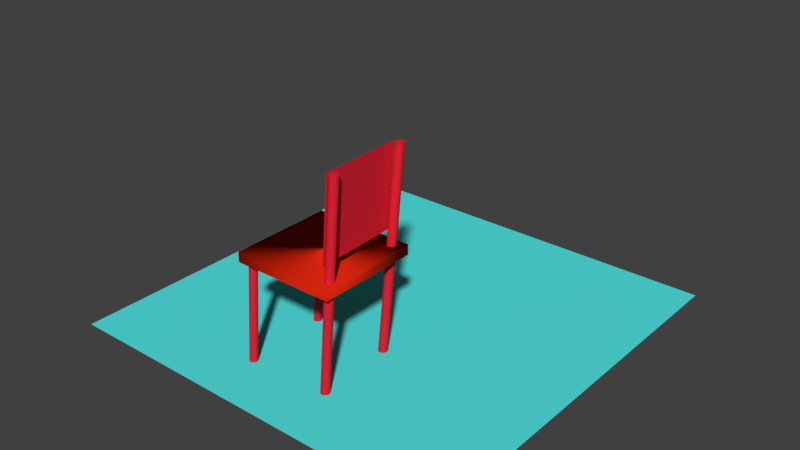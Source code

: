 # Source: chair.blend  (saved by Blender 2.79.0; exported with 4.5.12 LTS)
import bpy
from mathutils import Matrix  # noqa: F401  (used for matrix-valued properties, if any)

bpy.ops.wm.read_factory_settings(use_empty=True)
scene = bpy.context.scene
scene.name = 'Scene'

# ---- collections
col_collection_1 = bpy.data.collections.new('Collection 1'); scene.collection.children.link(col_collection_1)

# ---- materials (node trees are filled in below, after node groups)
mat_material_003 = bpy.data.materials.new('Material.003')
mat_material_003.alpha_threshold = 0.0
mat_material_003.use_transparent_shadow = False
mat_material_003.diffuse_color = (0.8, 0.01773, 0.03661, 1.0)
mat_material_003.roughness = 0.5
mat_material_002 = bpy.data.materials.new('Material.002')
mat_material_002.alpha_threshold = 0.0
mat_material_002.use_transparent_shadow = False
mat_material_002.diffuse_color = (0.8, 0.02184, 0.005634, 1.0)
mat_material_002.roughness = 0.5
mat_material_001 = bpy.data.materials.new('Material.001')
mat_material_001.alpha_threshold = 0.0
mat_material_001.use_transparent_shadow = False
mat_material_001.diffuse_color = (0.08686, 0.8, 0.7771, 1.0)
mat_material_001.roughness = 0.5
mat_material_001.specular_intensity = 0.6975

# ---- material node trees

# ---- world
world_world = bpy.data.worlds.new('World'); scene.world = world_world
world_world.color = (0.05088, 0.05088, 0.05088)
world_world.use_sun_shadow = False
world_world.sun_shadow_jitter_overblur = 0.0
world_world.cycles.sampling_method = 'MANUAL'

# ---- meshes
me_cylinder_006 = bpy.data.meshes.new('Cylinder.006')
me_cylinder_006.from_pydata([(0.0, 1.0, -1.0), (0.0, 1.0, 1.0), (0.1951, 0.9808, -1.0), (0.1951, 0.9808, 1.0), (0.3827, 0.9239, -1.0), (0.3827, 0.9239, 1.0), (0.5556, 0.8315, -1.0), (0.5556, 0.8315, 1.0), (0.7071, 0.7071, -1.0), (0.7071, 0.7071, 1.0), (0.8315, 0.5556, -1.0), (0.8315, 0.5556, 1.0), (0.9239, 0.3827, -1.0), (0.9239, 0.3827, 1.0), (0.9808, 0.1951, -1.0), (0.9808, 0.1951, 1.0), (1.0, 7.55e-08, -1.0), (1.0, 7.55e-08, 1.0), (0.9808, -0.1951, -1.0), (0.9808, -0.1951, 1.0), (0.9239, -0.3827, -1.0), (0.9239, -0.3827, 1.0), (0.8315, -0.5556, -1.0), (0.8315, -0.5556, 1.0), (0.7071, -0.7071, -1.0), (0.7071, -0.7071, 1.0), (0.5556, -0.8315, -1.0), (0.5556, -0.8315, 1.0), (0.3827, -0.9239, -1.0), (0.3827, -0.9239, 1.0), (0.1951, -0.9808, -1.0), (0.1951, -0.9808, 1.0), (-3.258e-07, -1.0, -1.0), (-3.258e-07, -1.0, 1.0), (-0.1951, -0.9808, -1.0), (-0.1951, -0.9808, 1.0), (-0.3827, -0.9239, -1.0), (-0.3827, -0.9239, 1.0), (-0.5556, -0.8315, -1.0), (-0.5556, -0.8315, 1.0), (-0.7071, -0.7071, -1.0), (-0.7071, -0.7071, 1.0), (-0.8315, -0.5556, -1.0), (-0.8315, -0.5556, 1.0), (-0.9239, -0.3827, -1.0), (-0.9239, -0.3827, 1.0), (-0.9808, -0.1951, -1.0), (-0.9808, -0.1951, 1.0), (-1.0, 9.656e-07, -1.0), (-1.0, 9.656e-07, 1.0), (-0.9808, 0.1951, -1.0), (-0.9808, 0.1951, 1.0), (-0.9239, 0.3827, -1.0), (-0.9239, 0.3827, 1.0), (-0.8315, 0.5556, -1.0), (-0.8315, 0.5556, 1.0), (-0.7071, 0.7071, -1.0), (-0.7071, 0.7071, 1.0), (-0.5556, 0.8315, -1.0), (-0.5556, 0.8315, 1.0), (-0.3827, 0.9239, -1.0), (-0.3827, 0.9239, 1.0), (-0.1951, 0.9808, -1.0), (-0.1951, 0.9808, 1.0), (14.32, 24.48, 2.772), (13.48, 24.87, 1.303), (19.49, 4.437, 2.731), (18.65, 4.829, 1.262), (-5.372, 21.22, -0.954), (-4.949, 21.91, 1.045), (-5.177, 21.21, -0.9541), (-4.754, 21.89, 1.045), (-4.989, 21.15, -0.9542), (-4.565, 21.83, 1.045), (-4.815, 21.06, -0.9543), (-4.392, 21.74, 1.045), (-4.663, 20.94, -0.9542), (-4.239, 21.62, 1.045), (-4.537, 20.79, -0.9541), (-4.113, 21.47, 1.045), (-4.443, 20.61, -0.9538), (-4.02, 21.3, 1.045), (-4.384, 20.43, -0.9536), (-3.961, 21.11, 1.046), (-4.364, 20.23, -0.9533), (-3.94, 20.91, 1.046), (-4.381, 20.04, -0.9529), (-3.957, 20.72, 1.046), (-4.436, 19.85, -0.9525), (-4.013, 20.53, 1.047), (-4.527, 19.67, -0.9521), (-4.104, 20.36, 1.047), (-4.65, 19.52, -0.9518), (-4.227, 20.2, 1.047), (-4.801, 19.4, -0.9514), (-4.377, 20.08, 1.048), (-4.973, 19.3, -0.9511), (-4.549, 19.99, 1.048), (-5.16, 19.24, -0.9508), (-4.736, 19.93, 1.048), (-5.355, 19.22, -0.9505), (-4.931, 19.91, 1.049), (-5.55, 19.24, -0.9504), (-5.126, 19.92, 1.049), (-5.738, 19.3, -0.9503), (-5.314, 19.98, 1.049), (-5.911, 19.39, -0.9503), (-5.488, 20.07, 1.049), (-6.064, 19.51, -0.9503), (-5.641, 20.19, 1.049), (-6.19, 19.66, -0.9505), (-5.766, 20.34, 1.049), (-6.284, 19.83, -0.9507), (-5.86, 20.52, 1.049), (-6.342, 20.02, -0.9509), (-5.919, 20.7, 1.048), (-6.363, 20.22, -0.9513), (-5.94, 20.9, 1.048), (-6.346, 20.41, -0.9516), (-5.922, 21.09, 1.048), (-6.291, 20.6, -0.952), (-5.867, 21.28, 1.047), (-6.2, 20.77, -0.9524), (-5.776, 21.45, 1.047), (-6.077, 20.92, -0.9528), (-5.653, 21.61, 1.046), (-5.926, 21.05, -0.9531), (-5.503, 21.73, 1.046), (-5.754, 21.14, -0.9535), (-5.331, 21.83, 1.046), (-5.567, 21.2, -0.9538), (-5.144, 21.88, 1.045), (14.63, 25.25, -1.245), (16.02, 25.7, 2.783), (14.85, 25.24, -1.245), (16.24, 25.7, 2.783), (15.06, 25.2, -1.246), (16.45, 25.65, 2.782), (15.26, 25.11, -1.246), (16.65, 25.56, 2.782), (15.44, 24.99, -1.246), (16.83, 25.44, 2.782), (15.59, 24.83, -1.246), (16.98, 25.28, 2.782), (15.71, 24.65, -1.246), (17.09, 25.1, 2.782), (15.79, 24.45, -1.246), (17.17, 24.9, 2.782), (15.82, 24.24, -1.246), (17.21, 24.69, 2.782), (15.82, 24.03, -1.246), (17.2, 24.48, 2.782), (15.77, 23.82, -1.246), (17.15, 24.27, 2.782), (15.68, 23.63, -1.246), (17.06, 24.08, 2.782), (15.55, 23.46, -1.246), (16.94, 23.91, 2.783), (15.4, 23.31, -1.245), (16.78, 23.76, 2.783), (15.21, 23.2, -1.245), (16.6, 23.65, 2.783), (15.01, 23.12, -1.244), (16.39, 23.57, 2.784), (14.79, 23.09, -1.244), (16.18, 23.54, 2.784), (14.57, 23.09, -1.244), (15.96, 23.54, 2.784), (14.36, 23.14, -1.243), (15.75, 23.59, 2.785), (14.16, 23.23, -1.243), (15.55, 23.68, 2.785), (13.98, 23.35, -1.243), (15.37, 23.8, 2.785), (13.83, 23.5, -1.243), (15.22, 23.96, 2.785), (13.72, 23.68, -1.243), (15.1, 24.14, 2.785), (13.64, 23.88, -1.243), (15.02, 24.34, 2.785), (13.6, 24.09, -1.243), (14.99, 24.54, 2.785), (13.61, 24.31, -1.243), (14.99, 24.76, 2.785), (13.66, 24.51, -1.243), (15.04, 24.96, 2.785), (13.74, 24.71, -1.243), (15.13, 25.16, 2.785), (13.87, 24.88, -1.244), (15.26, 25.33, 2.785), (14.03, 25.03, -1.244), (15.41, 25.48, 2.784), (14.21, 25.14, -1.244), (15.6, 25.59, 2.784), (14.42, 25.21, -1.245), (15.8, 25.67, 2.783), (19.79, 6.382, -1.288), (20.71, 6.343, 2.741), (20.01, 6.407, -1.288), (20.93, 6.368, 2.741), (20.23, 6.391, -1.288), (21.14, 6.352, 2.741), (20.44, 6.333, -1.289), (21.35, 6.294, 2.74), (20.63, 6.237, -1.289), (21.55, 6.198, 2.74), (20.8, 6.105, -1.289), (21.72, 6.067, 2.74), (20.95, 5.944, -1.289), (21.87, 5.905, 2.74), (21.06, 5.759, -1.289), (21.97, 5.72, 2.74), (21.13, 5.557, -1.289), (22.04, 5.518, 2.74), (21.15, 5.346, -1.289), (22.07, 5.307, 2.74), (21.14, 5.134, -1.289), (22.05, 5.095, 2.74), (21.08, 4.929, -1.289), (22.0, 4.89, 2.74), (20.98, 4.74, -1.289), (21.9, 4.701, 2.74), (20.85, 4.573, -1.289), (21.77, 4.534, 2.74), (20.68, 4.434, -1.289), (21.6, 4.395, 2.74), (20.49, 4.33, -1.289), (21.41, 4.291, 2.74), (20.29, 4.264, -1.288), (21.2, 4.226, 2.74), (20.07, 4.239, -1.288), (20.99, 4.2, 2.741), (19.85, 4.256, -1.288), (20.77, 4.217, 2.741), (19.64, 4.313, -1.288), (20.56, 4.274, 2.741), (19.45, 4.409, -1.288), (20.36, 4.371, 2.741), (19.27, 4.541, -1.287), (20.19, 4.502, 2.742), (19.13, 4.702, -1.287), (20.05, 4.663, 2.742), (19.02, 4.888, -1.287), (19.94, 4.849, 2.742), (18.95, 5.09, -1.287), (19.87, 5.051, 2.742), (18.93, 5.301, -1.287), (19.84, 5.262, 2.742), (18.94, 5.512, -1.287), (19.86, 5.474, 2.742), (19.0, 5.717, -1.287), (19.92, 5.678, 2.742), (19.1, 5.907, -1.287), (20.01, 5.868, 2.742), (19.23, 6.074, -1.287), (20.15, 6.035, 2.742), (19.4, 6.212, -1.287), (20.31, 6.173, 2.742), (19.58, 6.316, -1.288), (20.5, 6.277, 2.741), (-2.29, -2.101, 0.8164), (23.06, 3.003, 0.8928), (-7.648, 22.22, 0.8742), (17.7, 27.33, 0.9505), (-7.741, 22.12, 1.053), (-2.383, -2.203, 0.9952), (22.97, 2.901, 1.072), (17.61, 27.22, 1.129)], [], [(0, 1, 3, 2), (2, 3, 5, 4), (4, 5, 7, 6), (6, 7, 9, 8), (8, 9, 11, 10), (10, 11, 13, 12), (12, 13, 15, 14), (14, 15, 17, 16), (16, 17, 19, 18), (18, 19, 21, 20), (20, 21, 23, 22), (22, 23, 25, 24), (24, 25, 27, 26), (26, 27, 29, 28), (28, 29, 31, 30), (30, 31, 33, 32), (32, 33, 35, 34), (34, 35, 37, 36), (36, 37, 39, 38), (38, 39, 41, 40), (40, 41, 43, 42), (42, 43, 45, 44), (44, 45, 47, 46), (46, 47, 49, 48), (48, 49, 51, 50), (50, 51, 53, 52), (52, 53, 55, 54), (54, 55, 57, 56), (56, 57, 59, 58), (58, 59, 61, 60), (3, 1, 63, 61, 59, 57, 55, 53, 51, 49, 47, 45, 43, 41, 39, 37, 35, 33, 31, 29, 27, 25, 23, 21, 19, 17, 15, 13, 11, 9, 7, 5), (60, 61, 63, 62), (62, 63, 1, 0), (0, 2, 4, 6, 8, 10, 12, 14, 16, 18, 20, 22, 24, 26, 28, 30, 32, 34, 36, 38, 40, 42, 44, 46, 48, 50, 52, 54, 56, 58, 60, 62), (64, 65, 67, 66), (68, 69, 71, 70), (70, 71, 73, 72), (72, 73, 75, 74), (74, 75, 77, 76), (76, 77, 79, 78), (78, 79, 81, 80), (80, 81, 83, 82), (82, 83, 85, 84), (84, 85, 87, 86), (86, 87, 89, 88), (88, 89, 91, 90), (90, 91, 93, 92), (92, 93, 95, 94), (94, 95, 97, 96), (96, 97, 99, 98), (98, 99, 101, 100), (100, 101, 103, 102), (102, 103, 105, 104), (104, 105, 107, 106), (106, 107, 109, 108), (108, 109, 111, 110), (110, 111, 113, 112), (112, 113, 115, 114), (114, 115, 117, 116), (116, 117, 119, 118), (118, 119, 121, 120), (120, 121, 123, 122), (122, 123, 125, 124), (124, 125, 127, 126), (126, 127, 129, 128), (71, 69, 131, 129, 127, 125, 123, 121, 119, 117, 115, 113, 111, 109, 107, 105, 103, 101, 99, 97, 95, 93, 91, 89, 87, 85, 83, 81, 79, 77, 75, 73), (128, 129, 131, 130), (130, 131, 69, 68), (68, 70, 72, 74, 76, 78, 80, 82, 84, 86, 88, 90, 92, 94, 96, 98, 100, 102, 104, 106, 108, 110, 112, 114, 116, 118, 120, 122, 124, 126, 128, 130), (132, 133, 135, 134), (134, 135, 137, 136), (136, 137, 139, 138), (138, 139, 141, 140), (140, 141, 143, 142), (142, 143, 145, 144), (144, 145, 147, 146), (146, 147, 149, 148), (148, 149, 151, 150), (150, 151, 153, 152), (152, 153, 155, 154), (154, 155, 157, 156), (156, 157, 159, 158), (158, 159, 161, 160), (160, 161, 163, 162), (162, 163, 165, 164), (164, 165, 167, 166), (166, 167, 169, 168), (168, 169, 171, 170), (170, 171, 173, 172), (172, 173, 175, 174), (174, 175, 177, 176), (176, 177, 179, 178), (178, 179, 181, 180), (180, 181, 183, 182), (182, 183, 185, 184), (184, 185, 187, 186), (186, 187, 189, 188), (188, 189, 191, 190), (190, 191, 193, 192), (135, 133, 195, 193, 191, 189, 187, 185, 183, 181, 179, 177, 175, 173, 171, 169, 167, 165, 163, 161, 159, 157, 155, 153, 151, 149, 147, 145, 143, 141, 139, 137), (192, 193, 195, 194), (194, 195, 133, 132), (132, 134, 136, 138, 140, 142, 144, 146, 148, 150, 152, 154, 156, 158, 160, 162, 164, 166, 168, 170, 172, 174, 176, 178, 180, 182, 184, 186, 188, 190, 192, 194), (196, 197, 199, 198), (198, 199, 201, 200), (200, 201, 203, 202), (202, 203, 205, 204), (204, 205, 207, 206), (206, 207, 209, 208), (208, 209, 211, 210), (210, 211, 213, 212), (212, 213, 215, 214), (214, 215, 217, 216), (216, 217, 219, 218), (218, 219, 221, 220), (220, 221, 223, 222), (222, 223, 225, 224), (224, 225, 227, 226), (226, 227, 229, 228), (228, 229, 231, 230), (230, 231, 233, 232), (232, 233, 235, 234), (234, 235, 237, 236), (236, 237, 239, 238), (238, 239, 241, 240), (240, 241, 243, 242), (242, 243, 245, 244), (244, 245, 247, 246), (246, 247, 249, 248), (248, 249, 251, 250), (250, 251, 253, 252), (252, 253, 255, 254), (254, 255, 257, 256), (199, 197, 259, 257, 255, 253, 251, 249, 247, 245, 243, 241, 239, 237, 235, 233, 231, 229, 227, 225, 223, 221, 219, 217, 215, 213, 211, 209, 207, 205, 203, 201), (256, 257, 259, 258), (258, 259, 197, 196), (196, 198, 200, 202, 204, 206, 208, 210, 212, 214, 216, 218, 220, 222, 224, 226, 228, 230, 232, 234, 236, 238, 240, 242, 244, 246, 248, 250, 252, 254, 256, 258), (260, 262, 263, 261), (265, 266, 267, 264), (261, 263, 267, 266), (262, 260, 265, 264), (263, 262, 264, 267), (260, 261, 266, 265)])
me_cylinder_006.polygons.foreach_set('use_smooth', [0, 0, 0, 0, 0, 0, 0, 0, 0, 0, 0, 0, 0, 0, 0, 0, 0, 0, 0, 0, 0, 0, 0, 0, 0, 0, 0, 0, 0, 0, 0, 0, 0, 0, 1, 0, 0, 0, 0, 0, 0, 0, 0, 0, 0, 0, 0, 0, 0, 0, 0, 0, 0, 0, 0, 0, 0, 0, 0, 0, 0, 0, 0, 0, 0, 0, 0, 0, 0, 0, 0, 0, 0, 0, 0, 0, 0, 0, 0, 0, 0, 0, 0, 0, 0, 0, 0, 0, 0, 0, 0, 0, 0, 0, 0, 0, 0, 0, 0, 0, 0, 0, 0, 0, 0, 0, 0, 0, 0, 0, 0, 0, 0, 0, 0, 0, 0, 0, 0, 0, 0, 0, 0, 0, 0, 0, 0, 0, 0, 0, 0, 0, 0, 0, 0, 0, 0, 1, 1, 1, 1, 1, 1])
me_cylinder_006.polygons.foreach_set('material_index', [0, 0, 0, 0, 0, 0, 0, 0, 0, 0, 0, 0, 0, 0, 0, 0, 0, 0, 0, 0, 0, 0, 0, 0, 0, 0, 0, 0, 0, 0, 0, 0, 0, 0, 0, 0, 0, 0, 0, 0, 0, 0, 0, 0, 0, 0, 0, 0, 0, 0, 0, 0, 0, 0, 0, 0, 0, 0, 0, 0, 0, 0, 0, 0, 0, 0, 0, 0, 0, 0, 0, 0, 0, 0, 0, 0, 0, 0, 0, 0, 0, 0, 0, 0, 0, 0, 0, 0, 0, 0, 0, 0, 0, 0, 0, 0, 0, 0, 0, 0, 0, 0, 0, 0, 0, 0, 0, 0, 0, 0, 0, 0, 0, 0, 0, 0, 0, 0, 0, 0, 0, 0, 0, 0, 0, 0, 0, 0, 0, 0, 0, 0, 0, 0, 0, 0, 0, 1, 1, 1, 1, 1, 1])
me_cylinder_006.materials.append(mat_material_003)
me_cylinder_006.materials.append(mat_material_002)
me_cylinder_006.use_remesh_preserve_volume = False
me_cylinder_006.use_remesh_preserve_attributes = False
me_cylinder_006.use_mirror_vertex_groups = False
me_cylinder_006.update()
me_plane = bpy.data.meshes.new('Plane')
me_plane.from_pydata([(-1.0, -1.0, 0.0), (1.0, -1.0, 0.0), (-1.0, 1.0, 0.0), (1.0, 1.0, 0.0)], [], [(0, 1, 3, 2)])
me_plane.polygons.foreach_set('use_smooth', [True] * 1)
me_plane.materials.append(mat_material_001)
me_plane.use_remesh_preserve_volume = False
me_plane.use_remesh_preserve_attributes = False
me_plane.use_mirror_vertex_groups = False
me_plane.update()

# ---- objects
ob_cylinder_006 = bpy.data.objects.new('Cylinder.006', me_cylinder_006)
ob_plane = bpy.data.objects.new('Plane', me_plane)

# ---- transforms, parenting, visibility, modifiers, constraints
ob_cylinder_006.location = (-1.645, -5.709, 2.557)
ob_cylinder_006.rotation_euler = (-0.04083, 0.03545, -0.2083)
ob_cylinder_006.scale = (0.1524, 0.1589, 2.231)
ob_cylinder_006.lineart.crease_threshold = 0.0
ob_plane.location = (0.0, 0.0, 0.5788)
ob_plane.scale = (7.953, 7.953, 7.953)
ob_plane.lineart.crease_threshold = 0.0

# ---- collection membership
col_collection_1.objects.link(ob_cylinder_006)
col_collection_1.objects.link(ob_plane)

# ---- scene / render settings (as saved in the file)
scene.frame_start = 1; scene.frame_end = 250; scene.frame_set(1)
scene.render.engine = 'BLENDER_EEVEE_NEXT'
scene.render.resolution_percentage = 50
scene.render.dither_intensity = 0.0
scene.cycles.use_denoising = False
scene.cycles.samples = 128
scene.cycles.sampling_pattern = 'TABULATED_SOBOL'
scene.cycles.use_adaptive_sampling = False
scene.cycles.use_light_tree = False
scene.cycles.blur_glossy = 0.0
scene.cycles.sample_clamp_indirect = 0.0
scene.view_settings.view_transform = 'Standard'
bpy.context.view_layer.update()

# ---- added for rendering (the .blend has no active camera and no usable light): camera, sun
cam_auto = bpy.data.cameras.new('AutoCamera')
cam_auto.lens = 50.0
cam_auto.sensor_width = 36.0
cam_auto.clip_end = 1000.0
ob_auto_camera = bpy.data.objects.new('AutoCamera', cam_auto)
scene.collection.objects.link(ob_auto_camera)
ob_auto_camera.location = (22.5697, -27.0836, 22.1568)
ob_auto_camera.rotation_euler = (1.09748, -7.21219e-08, 0.694738)
scene.camera = ob_auto_camera
light_auto_sun = bpy.data.lights.new('AutoSun', 'SUN')
light_auto_sun.energy = 3.0
light_auto_sun.angle = 0.0523599
ob_auto_sun = bpy.data.objects.new('AutoSun', light_auto_sun)
scene.collection.objects.link(ob_auto_sun)
ob_auto_sun.rotation_euler = (0.872665, 0.174533, 0.523599)
bpy.context.view_layer.update()
